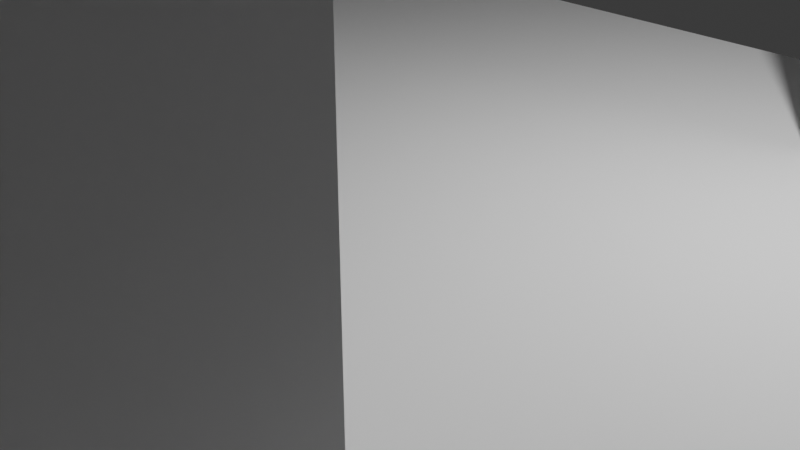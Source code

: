 # Source: level.blend  (saved by Blender 5.2.44; exported with 4.5.12 LTS)
import bpy
from mathutils import Matrix  # noqa: F401  (used for matrix-valued properties, if any)

bpy.ops.wm.read_factory_settings(use_empty=True)
scene = bpy.context.scene
scene.name = 'Scene'

# ---- collections
col_collection = bpy.data.collections.new('Collection'); scene.collection.children.link(col_collection)

# ---- world
world_world = bpy.data.worlds.new('World'); scene.world = world_world
world_world.use_nodes = True; world_world.node_tree.nodes.clear()
_N = world_world.node_tree.nodes; _L = world_world.node_tree.links
n0 = _N.new('ShaderNodeOutputWorld'); n0.name = 'World Output'; n0.location = (200, 100)
n1 = _N.new('ShaderNodeBackground'); n1.name = 'Background'; n1.location = (-200, 100)
n1.inputs[0].default_value = (0.05088, 0.05088, 0.05088, 1.0)
_L.new(n1.outputs[0], n0.inputs[0])
n0.is_active_output = True
world_world.color = (0.05088, 0.05088, 0.05088)
world_world.sun_shadow_jitter_overblur = 0.0

# ---- cameras
cam_camera = bpy.data.cameras.new('Camera')
cam_camera.clip_end = 100.0
cam_camera.ortho_scale = 7.314

# ---- lights
light_light = bpy.data.lights.new('Light', 'POINT')
light_light.energy = 1000.0
light_light.shadow_soft_size = 0.1

# ---- meshes
me_cube_001 = bpy.data.meshes.new('Cube.001')
me_cube_001.from_pydata([(-6.214, -6.934, -0.4179), (-6.214, -6.934, 0.4179), (-6.214, 6.934, -0.4179), (-6.214, 6.934, 0.4179), (6.214, -6.934, -0.4179), (6.214, -6.934, 0.4179), (6.214, 6.934, -0.4179), (6.214, 6.934, 0.4179)], [], [(0, 1, 3, 2), (2, 3, 7, 6), (6, 7, 5, 4), (4, 5, 1, 0), (2, 6, 4, 0), (7, 3, 1, 5)])
_uv = me_cube_001.uv_layers.new(name='UVMap')
_uv.uv.foreach_set('vector', [0.375, 0.0, 0.625, 0.0, 0.625, 0.25, 0.375, 0.25, 0.375, 0.25, 0.625, 0.25, 0.625, 0.5, 0.375, 0.5, 0.375, 0.5, 0.625, 0.5, 0.625, 0.75, 0.375, 0.75, 0.375, 0.75, 0.625, 0.75, 0.625, 1.0, 0.375, 1.0, 0.125, 0.5, 0.375, 0.5, 0.375, 0.75, 0.125, 0.75, 0.625, 0.5, 0.875, 0.5, 0.875, 0.75, 0.625, 0.75])
me_cube_001.update()
me_cube_002 = bpy.data.meshes.new('Cube.002')
me_cube_002.from_pydata([(-2.399, -1.475, -3.941), (-2.399, -1.475, 3.941), (-2.399, 1.475, -3.941), (-2.399, 1.475, 3.941), (2.399, -1.475, -3.941), (2.399, -1.475, 3.941), (2.399, 1.475, -3.941), (2.399, 1.475, 3.941)], [], [(0, 1, 3, 2), (2, 3, 7, 6), (6, 7, 5, 4), (4, 5, 1, 0), (2, 6, 4, 0), (7, 3, 1, 5)])
_uv = me_cube_002.uv_layers.new(name='UVMap')
_uv.uv.foreach_set('vector', [0.375, 0.0, 0.625, 0.0, 0.625, 0.25, 0.375, 0.25, 0.375, 0.25, 0.625, 0.25, 0.625, 0.5, 0.375, 0.5, 0.375, 0.5, 0.625, 0.5, 0.625, 0.75, 0.375, 0.75, 0.375, 0.75, 0.625, 0.75, 0.625, 1.0, 0.375, 1.0, 0.125, 0.5, 0.375, 0.5, 0.375, 0.75, 0.125, 0.75, 0.625, 0.5, 0.875, 0.5, 0.875, 0.75, 0.625, 0.75])
me_cube_002.update()
me_cube_003 = bpy.data.meshes.new('Cube.003')
me_cube_003.from_pydata([(-1.184, -1.015, -2.847), (-1.184, -1.015, 2.847), (-1.184, 1.015, -2.847), (-1.184, 1.015, 2.847), (1.184, -1.015, -2.847), (1.184, -1.015, 2.847), (1.184, 1.015, -2.847), (1.184, 1.015, 2.847)], [], [(0, 1, 3, 2), (2, 3, 7, 6), (6, 7, 5, 4), (4, 5, 1, 0), (2, 6, 4, 0), (7, 3, 1, 5)])
_uv = me_cube_003.uv_layers.new(name='UVMap')
_uv.uv.foreach_set('vector', [0.375, 0.0, 0.625, 0.0, 0.625, 0.25, 0.375, 0.25, 0.375, 0.25, 0.625, 0.25, 0.625, 0.5, 0.375, 0.5, 0.375, 0.5, 0.625, 0.5, 0.625, 0.75, 0.375, 0.75, 0.375, 0.75, 0.625, 0.75, 0.625, 1.0, 0.375, 1.0, 0.125, 0.5, 0.375, 0.5, 0.375, 0.75, 0.125, 0.75, 0.625, 0.5, 0.875, 0.5, 0.875, 0.75, 0.625, 0.75])
me_cube_003.update()

# ---- objects
ob_light = bpy.data.objects.new('Light', light_light)
ob_camera = bpy.data.objects.new('Camera', cam_camera)
ob_cube = bpy.data.objects.new('Cube', me_cube_001)
ob_cube_001 = bpy.data.objects.new('Cube.001', me_cube_002)
ob_cube_002 = bpy.data.objects.new('Cube.002', me_cube_003)

# ---- transforms, parenting, visibility, modifiers, constraints
ob_light.location = (4.076, 1.005, 5.904)
ob_light.rotation_euler = (0.6503, 0.05522, 1.866)
ob_light.lock_rotations_4d = False
ob_light.empty_display_type = 'ARROWS'
ob_light.color = (0.0, 0.0, 0.0, 0.0)
ob_light.lineart.crease_threshold = 0.0
ob_camera.location = (7.359, -6.926, 4.958)
ob_camera.rotation_euler = (1.109, 0.0, 0.8149)
ob_camera.lock_rotations_4d = False
ob_camera.empty_display_type = 'ARROWS'
ob_camera.color = (0.0, 0.0, 0.0, 0.0)
ob_camera.display_type = 'WIRE'
ob_camera.lineart.crease_threshold = 0.0
ob_cube.location = (1.154, -1.69, 0.4179)
ob_cube_001.location = (2.142, -6.052, 4.776)
ob_cube_002.location = (4.024, 3.708, 3.683)

# ---- collection membership
col_collection.objects.link(ob_light)
col_collection.objects.link(ob_camera)
col_collection.objects.link(ob_cube)
col_collection.objects.link(ob_cube_001)
col_collection.objects.link(ob_cube_002)

# ---- scene / render settings (as saved in the file)
scene.camera = ob_camera
scene.frame_start = 1; scene.frame_end = 250; scene.frame_set(1)
scene.render.engine = 'BLENDER_EEVEE_NEXT'
scene.render.bake_bias = 0.0
scene.render.bake_samples = 0
scene.render.compositor_device = 'GPU'
scene.eevee.use_volume_custom_range = False
scene.eevee.fast_gi_thickness_near = 0.1
scene.eevee.fast_gi_thickness_far = 0.0
scene.eevee.ray_tracing_options.screen_trace_thickness = 0.1
bpy.context.view_layer.update()
